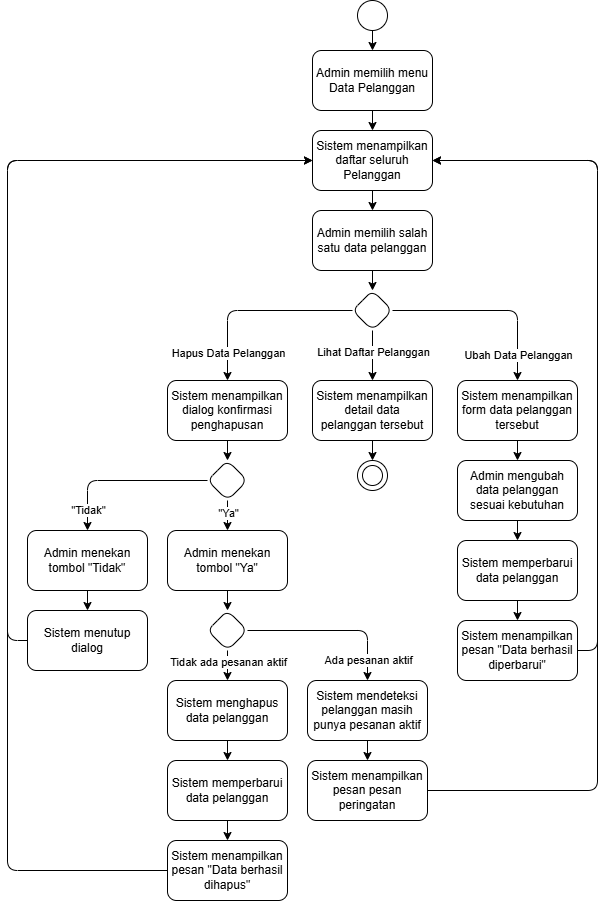

The diagram above was exported from draw.io. Its source (the exported page's mxGraphModel, read from the mxfile embedded in the PNG):
<mxGraphModel dx="1394" dy="934" grid="1" gridSize="10" guides="1" tooltips="1" connect="1" arrows="1" fold="1" page="1" pageScale="1" pageWidth="850" pageHeight="1100" math="0" shadow="0">
  <root>
    <mxCell id="0" />
    <mxCell id="1" parent="0" />
    <mxCell id="5" style="edgeStyle=none;html=1;entryX=0.5;entryY=0;entryDx=0;entryDy=0;" parent="1" source="3" target="4" edge="1">
      <mxGeometry relative="1" as="geometry" />
    </mxCell>
    <mxCell id="3" value="" style="ellipse;whiteSpace=wrap;html=1;aspect=fixed;" parent="1" vertex="1">
      <mxGeometry x="410" y="30" width="30" height="30" as="geometry" />
    </mxCell>
    <mxCell id="7" style="edgeStyle=none;html=1;entryX=0.5;entryY=0;entryDx=0;entryDy=0;" parent="1" source="4" target="6" edge="1">
      <mxGeometry relative="1" as="geometry" />
    </mxCell>
    <mxCell id="4" value="Admin memilih menu Data Pelanggan" style="rounded=1;whiteSpace=wrap;html=1;spacingTop=2;spacingLeft=2;spacingBottom=2;spacingRight=2;" parent="1" vertex="1">
      <mxGeometry x="365" y="80" width="120" height="60" as="geometry" />
    </mxCell>
    <mxCell id="9" style="edgeStyle=none;html=1;entryX=0.5;entryY=0;entryDx=0;entryDy=0;" parent="1" source="6" target="8" edge="1">
      <mxGeometry relative="1" as="geometry" />
    </mxCell>
    <mxCell id="6" value="Sistem menampilkan daftar seluruh Pelanggan" style="rounded=1;whiteSpace=wrap;html=1;spacingTop=2;spacingLeft=2;spacingBottom=2;spacingRight=2;" parent="1" vertex="1">
      <mxGeometry x="365" y="160" width="120" height="60" as="geometry" />
    </mxCell>
    <mxCell id="13" style="edgeStyle=none;html=1;entryX=0.5;entryY=0;entryDx=0;entryDy=0;" parent="1" source="8" target="12" edge="1">
      <mxGeometry relative="1" as="geometry" />
    </mxCell>
    <mxCell id="8" value="Admin memilih salah satu data pelanggan" style="rounded=1;whiteSpace=wrap;html=1;spacingTop=2;spacingLeft=2;spacingBottom=2;spacingRight=2;" parent="1" vertex="1">
      <mxGeometry x="365" y="240" width="120" height="60" as="geometry" />
    </mxCell>
    <mxCell id="57" style="edgeStyle=none;html=1;entryX=0.5;entryY=0;entryDx=0;entryDy=0;" edge="1" parent="1" source="10" target="56">
      <mxGeometry relative="1" as="geometry" />
    </mxCell>
    <mxCell id="10" value="Sistem menampilkan detail data pelanggan tersebut" style="rounded=1;whiteSpace=wrap;html=1;spacingTop=2;spacingLeft=2;spacingBottom=2;spacingRight=2;" parent="1" vertex="1">
      <mxGeometry x="365" y="410" width="120" height="60" as="geometry" />
    </mxCell>
    <mxCell id="14" style="edgeStyle=none;html=1;entryX=0.5;entryY=0;entryDx=0;entryDy=0;" parent="1" source="12" target="10" edge="1">
      <mxGeometry relative="1" as="geometry" />
    </mxCell>
    <mxCell id="16" value="Lihat Daftar Pelanggan" style="edgeLabel;html=1;align=center;verticalAlign=middle;resizable=0;points=[];" parent="14" vertex="1" connectable="0">
      <mxGeometry x="-0.1324" y="2" relative="1" as="geometry">
        <mxPoint x="-2" as="offset" />
      </mxGeometry>
    </mxCell>
    <mxCell id="17" style="edgeStyle=none;html=1;entryX=0.5;entryY=0;entryDx=0;entryDy=0;" edge="1" parent="1" source="12" target="15">
      <mxGeometry relative="1" as="geometry">
        <Array as="points">
          <mxPoint x="570" y="340" />
        </Array>
      </mxGeometry>
    </mxCell>
    <mxCell id="18" value="Ubah Data Pelanggan" style="edgeLabel;html=1;align=center;verticalAlign=middle;resizable=0;points=[];" vertex="1" connectable="0" parent="17">
      <mxGeometry x="0.6498" relative="1" as="geometry">
        <mxPoint y="8" as="offset" />
      </mxGeometry>
    </mxCell>
    <mxCell id="29" style="edgeStyle=none;html=1;entryX=0.5;entryY=0;entryDx=0;entryDy=0;" edge="1" parent="1" source="12" target="28">
      <mxGeometry relative="1" as="geometry">
        <Array as="points">
          <mxPoint x="280" y="340" />
        </Array>
      </mxGeometry>
    </mxCell>
    <mxCell id="30" value="Hapus Data Pelanggan" style="edgeLabel;html=1;align=center;verticalAlign=middle;resizable=0;points=[];" vertex="1" connectable="0" parent="29">
      <mxGeometry x="0.7149" y="1" relative="1" as="geometry">
        <mxPoint x="-1" as="offset" />
      </mxGeometry>
    </mxCell>
    <mxCell id="12" value="" style="rhombus;whiteSpace=wrap;html=1;rounded=1;" parent="1" vertex="1">
      <mxGeometry x="405" y="320" width="40" height="40" as="geometry" />
    </mxCell>
    <mxCell id="20" style="edgeStyle=none;html=1;entryX=0.5;entryY=0;entryDx=0;entryDy=0;" edge="1" parent="1" source="15" target="19">
      <mxGeometry relative="1" as="geometry" />
    </mxCell>
    <mxCell id="15" value="Sistem menampilkan form data pelanggan tersebut" style="rounded=1;whiteSpace=wrap;html=1;spacingTop=2;spacingLeft=2;spacingBottom=2;spacingRight=2;" parent="1" vertex="1">
      <mxGeometry x="510" y="410" width="120" height="60" as="geometry" />
    </mxCell>
    <mxCell id="24" style="edgeStyle=none;html=1;entryX=0.5;entryY=0;entryDx=0;entryDy=0;" edge="1" parent="1" source="19" target="23">
      <mxGeometry relative="1" as="geometry" />
    </mxCell>
    <mxCell id="19" value="Admin mengubah data pelanggan sesuai kebutuhan" style="rounded=1;whiteSpace=wrap;html=1;spacingTop=2;spacingLeft=2;spacingBottom=2;spacingRight=2;" vertex="1" parent="1">
      <mxGeometry x="510" y="490" width="120" height="60" as="geometry" />
    </mxCell>
    <mxCell id="26" style="edgeStyle=none;html=1;entryX=0.5;entryY=0;entryDx=0;entryDy=0;" edge="1" parent="1" source="23" target="25">
      <mxGeometry relative="1" as="geometry" />
    </mxCell>
    <mxCell id="23" value="Sistem memperbarui data pelanggan" style="rounded=1;whiteSpace=wrap;html=1;spacingTop=2;spacingLeft=2;spacingBottom=2;spacingRight=2;" vertex="1" parent="1">
      <mxGeometry x="510" y="570" width="120" height="60" as="geometry" />
    </mxCell>
    <mxCell id="27" style="edgeStyle=none;html=1;entryX=1;entryY=0.5;entryDx=0;entryDy=0;" edge="1" parent="1" source="25" target="6">
      <mxGeometry relative="1" as="geometry">
        <Array as="points">
          <mxPoint x="650" y="680" />
          <mxPoint x="650" y="190" />
        </Array>
      </mxGeometry>
    </mxCell>
    <mxCell id="25" value="Sistem menampilkan pesan &quot;Data berhasil diperbarui&quot;" style="rounded=1;whiteSpace=wrap;html=1;spacingTop=2;spacingLeft=2;spacingBottom=2;spacingRight=2;" vertex="1" parent="1">
      <mxGeometry x="510" y="650" width="120" height="60" as="geometry" />
    </mxCell>
    <mxCell id="33" style="edgeStyle=none;html=1;entryX=0.5;entryY=0;entryDx=0;entryDy=0;" edge="1" parent="1" source="28" target="32">
      <mxGeometry relative="1" as="geometry" />
    </mxCell>
    <mxCell id="28" value="Sistem menampilkan dialog konfirmasi penghapusan" style="rounded=1;whiteSpace=wrap;html=1;spacingTop=2;spacingLeft=2;spacingBottom=2;spacingRight=2;" vertex="1" parent="1">
      <mxGeometry x="220" y="410" width="120" height="60" as="geometry" />
    </mxCell>
    <mxCell id="41" style="edgeStyle=none;html=1;entryX=0.5;entryY=0;entryDx=0;entryDy=0;" edge="1" parent="1" source="44" target="40">
      <mxGeometry relative="1" as="geometry" />
    </mxCell>
    <mxCell id="46" value="Tidak ada pesanan aktif" style="edgeLabel;html=1;align=center;verticalAlign=middle;resizable=0;points=[];" vertex="1" connectable="0" parent="41">
      <mxGeometry x="-0.2714" y="2" relative="1" as="geometry">
        <mxPoint x="-2" as="offset" />
      </mxGeometry>
    </mxCell>
    <mxCell id="31" value="Admin menekan tombol &quot;Ya&quot;" style="rounded=1;whiteSpace=wrap;html=1;spacingTop=2;spacingLeft=2;spacingBottom=2;spacingRight=2;" vertex="1" parent="1">
      <mxGeometry x="220" y="560" width="120" height="60" as="geometry" />
    </mxCell>
    <mxCell id="35" style="edgeStyle=none;html=1;entryX=0.5;entryY=0;entryDx=0;entryDy=0;" edge="1" parent="1" source="32" target="31">
      <mxGeometry relative="1" as="geometry" />
    </mxCell>
    <mxCell id="36" value="&quot;Ya&quot;" style="edgeLabel;html=1;align=center;verticalAlign=middle;resizable=0;points=[];" vertex="1" connectable="0" parent="35">
      <mxGeometry x="-0.1867" y="2" relative="1" as="geometry">
        <mxPoint x="-2" as="offset" />
      </mxGeometry>
    </mxCell>
    <mxCell id="37" style="edgeStyle=none;html=1;entryX=0.5;entryY=0;entryDx=0;entryDy=0;" edge="1" parent="1" source="32" target="34">
      <mxGeometry relative="1" as="geometry">
        <Array as="points">
          <mxPoint x="140" y="510" />
        </Array>
      </mxGeometry>
    </mxCell>
    <mxCell id="39" value="&quot;Tidak&quot;" style="edgeLabel;html=1;align=center;verticalAlign=middle;resizable=0;points=[];" vertex="1" connectable="0" parent="37">
      <mxGeometry x="0.7482" y="2" relative="1" as="geometry">
        <mxPoint x="-2" as="offset" />
      </mxGeometry>
    </mxCell>
    <mxCell id="32" value="" style="rhombus;whiteSpace=wrap;html=1;rounded=1;" vertex="1" parent="1">
      <mxGeometry x="260" y="490" width="40" height="40" as="geometry" />
    </mxCell>
    <mxCell id="48" style="edgeStyle=none;html=1;entryX=0.5;entryY=0;entryDx=0;entryDy=0;" edge="1" parent="1" source="34" target="47">
      <mxGeometry relative="1" as="geometry" />
    </mxCell>
    <mxCell id="34" value="Admin menekan tombol &quot;Tidak&quot;" style="rounded=1;whiteSpace=wrap;html=1;spacingTop=2;spacingLeft=2;spacingBottom=2;spacingRight=2;" vertex="1" parent="1">
      <mxGeometry x="80" y="560" width="120" height="60" as="geometry" />
    </mxCell>
    <mxCell id="43" style="edgeStyle=none;html=1;entryX=0.5;entryY=0;entryDx=0;entryDy=0;" edge="1" parent="1" source="59" target="42">
      <mxGeometry relative="1" as="geometry" />
    </mxCell>
    <mxCell id="40" value="Sistem menghapus data pelanggan" style="rounded=1;whiteSpace=wrap;html=1;spacingTop=2;spacingLeft=2;spacingBottom=2;spacingRight=2;" vertex="1" parent="1">
      <mxGeometry x="220" y="710" width="120" height="60" as="geometry" />
    </mxCell>
    <mxCell id="61" style="edgeStyle=none;html=1;entryX=0;entryY=0.5;entryDx=0;entryDy=0;" edge="1" parent="1" source="42" target="6">
      <mxGeometry relative="1" as="geometry">
        <Array as="points">
          <mxPoint x="60" y="900" />
          <mxPoint x="60" y="190" />
        </Array>
      </mxGeometry>
    </mxCell>
    <mxCell id="42" value="Sistem menampilkan pesan &quot;Data berhasil dihapus&quot;" style="rounded=1;whiteSpace=wrap;html=1;spacingTop=2;spacingLeft=2;spacingBottom=2;spacingRight=2;" vertex="1" parent="1">
      <mxGeometry x="220" y="870" width="120" height="60" as="geometry" />
    </mxCell>
    <mxCell id="45" value="" style="edgeStyle=none;html=1;entryX=0.5;entryY=0;entryDx=0;entryDy=0;" edge="1" parent="1" source="31" target="44">
      <mxGeometry relative="1" as="geometry">
        <mxPoint x="280" y="620" as="sourcePoint" />
        <mxPoint x="280" y="700" as="targetPoint" />
      </mxGeometry>
    </mxCell>
    <mxCell id="51" style="edgeStyle=none;html=1;entryX=0.5;entryY=0;entryDx=0;entryDy=0;" edge="1" parent="1" source="44" target="50">
      <mxGeometry relative="1" as="geometry">
        <Array as="points">
          <mxPoint x="420" y="660" />
        </Array>
      </mxGeometry>
    </mxCell>
    <mxCell id="52" value="Ada pesanan aktif" style="edgeLabel;html=1;align=center;verticalAlign=middle;resizable=0;points=[];" vertex="1" connectable="0" parent="51">
      <mxGeometry x="0.7485" y="1" relative="1" as="geometry">
        <mxPoint x="-1" as="offset" />
      </mxGeometry>
    </mxCell>
    <mxCell id="44" value="" style="rhombus;whiteSpace=wrap;html=1;rounded=1;" vertex="1" parent="1">
      <mxGeometry x="260" y="640" width="40" height="40" as="geometry" />
    </mxCell>
    <mxCell id="49" style="edgeStyle=none;html=1;entryX=0;entryY=0.5;entryDx=0;entryDy=0;" edge="1" parent="1" source="47" target="6">
      <mxGeometry relative="1" as="geometry">
        <Array as="points">
          <mxPoint x="60" y="670" />
          <mxPoint x="60" y="190" />
        </Array>
      </mxGeometry>
    </mxCell>
    <mxCell id="47" value="Sistem menutup dialog" style="rounded=1;whiteSpace=wrap;html=1;spacingTop=2;spacingLeft=2;spacingBottom=2;spacingRight=2;" vertex="1" parent="1">
      <mxGeometry x="80" y="640" width="120" height="60" as="geometry" />
    </mxCell>
    <mxCell id="54" style="edgeStyle=none;html=1;entryX=0.5;entryY=0;entryDx=0;entryDy=0;" edge="1" parent="1" source="50" target="53">
      <mxGeometry relative="1" as="geometry" />
    </mxCell>
    <mxCell id="50" value="Sistem mendeteksi pelanggan masih punya pesanan aktif" style="rounded=1;whiteSpace=wrap;html=1;spacingTop=2;spacingLeft=2;spacingBottom=2;spacingRight=2;" vertex="1" parent="1">
      <mxGeometry x="360" y="710" width="120" height="60" as="geometry" />
    </mxCell>
    <mxCell id="55" style="edgeStyle=none;html=1;entryX=1;entryY=0.5;entryDx=0;entryDy=0;" edge="1" parent="1" source="53" target="6">
      <mxGeometry relative="1" as="geometry">
        <Array as="points">
          <mxPoint x="650" y="820" />
          <mxPoint x="650" y="190" />
        </Array>
      </mxGeometry>
    </mxCell>
    <mxCell id="53" value="Sistem menampilkan pesan pesan peringatan" style="rounded=1;whiteSpace=wrap;html=1;spacingTop=2;spacingLeft=2;spacingBottom=2;spacingRight=2;" vertex="1" parent="1">
      <mxGeometry x="360" y="790" width="120" height="60" as="geometry" />
    </mxCell>
    <mxCell id="56" value="" style="ellipse;whiteSpace=wrap;html=1;aspect=fixed;" vertex="1" parent="1">
      <mxGeometry x="410" y="490" width="30" height="30" as="geometry" />
    </mxCell>
    <mxCell id="58" value="" style="ellipse;whiteSpace=wrap;html=1;aspect=fixed;" vertex="1" parent="1">
      <mxGeometry x="415" y="495" width="20" height="20" as="geometry" />
    </mxCell>
    <mxCell id="60" value="" style="edgeStyle=none;html=1;entryX=0.5;entryY=0;entryDx=0;entryDy=0;" edge="1" parent="1" source="40" target="59">
      <mxGeometry relative="1" as="geometry">
        <mxPoint x="280" y="770" as="sourcePoint" />
        <mxPoint x="280" y="880" as="targetPoint" />
      </mxGeometry>
    </mxCell>
    <mxCell id="59" value="Sistem memperbarui data pelanggan" style="rounded=1;whiteSpace=wrap;html=1;spacingTop=2;spacingLeft=2;spacingBottom=2;spacingRight=2;" vertex="1" parent="1">
      <mxGeometry x="220" y="790" width="120" height="60" as="geometry" />
    </mxCell>
  </root>
</mxGraphModel>